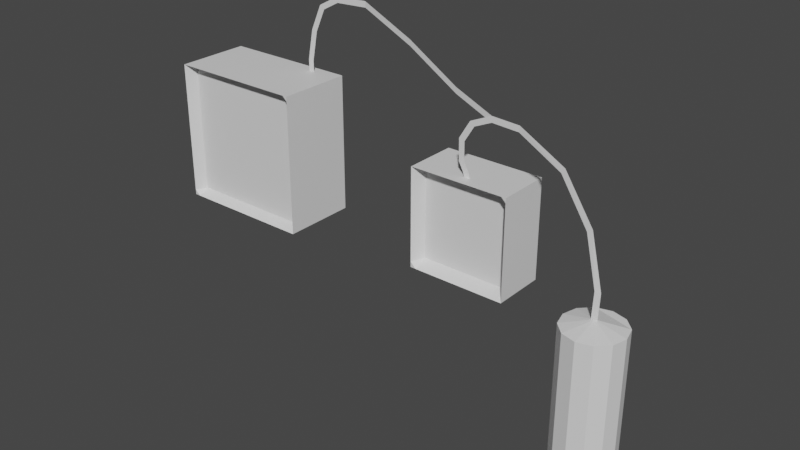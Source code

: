 # Source: Organs.blend  (saved by Blender 3.4.6; exported with 4.5.12 LTS)
import bpy
from mathutils import Matrix  # noqa: F401  (used for matrix-valued properties, if any)

bpy.ops.wm.read_factory_settings(use_empty=True)
scene = bpy.context.scene
scene.name = 'Scene'

# ---- collections
col_collection = bpy.data.collections.new('Collection'); scene.collection.children.link(col_collection)

# ---- materials (node trees are filled in below, after node groups)
mat_material = bpy.data.materials.new('Material')
mat_material.alpha_threshold = 0.0
mat_material.use_transparent_shadow = False
mat_material.roughness = 0.5
mat_material.line_color = (0.0, 0.0, 0.0, 1.0)

# ---- material node trees
mat_material.use_nodes = True; mat_material.node_tree.nodes.clear()
_N = mat_material.node_tree.nodes; _L = mat_material.node_tree.links
n0 = _N.new('ShaderNodeOutputMaterial'); n0.name = 'Material Output'; n0.location = (300, 300)
n1 = _N.new('ShaderNodeBsdfPrincipled'); n1.name = 'Principled BSDF'; n1.location = (10, 300)
n1.distribution = 'GGX'
n1.subsurface_method = 'RANDOM_WALK_SKIN'
n1.inputs[3].default_value = 1.45
n1.inputs[27].default_value = (0.0, 0.0, 0.0, 1.0)
n1.inputs[28].default_value = 1.0
_L.new(n1.outputs[0], n0.inputs[0])
n0.is_active_output = True

# ---- world
world_world = bpy.data.worlds.new('World'); scene.world = world_world
world_world.use_nodes = True; world_world.node_tree.nodes.clear()
_N = world_world.node_tree.nodes; _L = world_world.node_tree.links
n0 = _N.new('ShaderNodeOutputWorld'); n0.name = 'World Output'; n0.location = (300, 300)
n1 = _N.new('ShaderNodeBackground'); n1.name = 'Background'; n1.location = (10, 300)
n1.inputs[0].default_value = (0.05088, 0.05088, 0.05088, 1.0)
_L.new(n1.outputs[0], n0.inputs[0])
n0.is_active_output = True
world_world.color = (0.05088, 0.05088, 0.05088)
world_world.use_sun_shadow = False
world_world.sun_shadow_jitter_overblur = 0.0

# ---- meshes
me_container1 = bpy.data.meshes.new('Container1')
me_container1.from_pydata([(1.0, 1.0, 1.0), (1.0, 1.0, -1.0), (1.0, -1.0, 1.0), (1.0, -1.0, -1.0), (-1.0, 1.0, 1.0), (-1.0, 1.0, -1.0), (-1.0, -1.0, 1.0), (-1.0, -1.0, -1.0), (4.225, 1.116, 0.4062), (4.225, 1.116, -1.029), (4.225, -0.3196, 0.4062), (4.225, -0.3196, -1.029), (2.79, 1.116, 0.4062), (2.79, 1.116, -1.029), (2.79, -0.3196, 0.4062), (2.79, -0.3196, -1.029), (5.53, -0.5071, -0.822), (5.615, -0.5071, -0.822), (5.53, -0.4368, -0.3351), (5.615, -0.4368, -0.3351), (5.311, -0.2424, 0.3103), (5.383, -0.2424, 0.3563), (4.897, -0.1581, 0.8964), (4.944, -0.1581, 0.9676), (4.25, -7.451e-07, 1.193), (4.255, -7.451e-07, 1.278), (3.865, -7.451e-07, 1.213), (3.86, -8.047e-07, 1.298), (3.616, -7.153e-07, 1.101), (3.552, -7.451e-07, 1.157), (3.477, -6.855e-07, 0.8754), (3.395, -6.855e-07, 0.8984), (3.48, -6.258e-07, 0.6269), (3.4, -5.96e-07, 0.5974), (3.548, -5.96e-07, 0.4939), (3.464, -5.96e-07, 0.4762), (3.58, -5.364e-07, 0.3914), (3.497, -5.364e-07, 0.3737), (3.259, 0.1938, 1.398), (3.254, 0.1938, 1.483), (2.423, 0.4731, 1.78), (2.418, 0.4731, 1.865), (1.559, 0.7521, 2.073), (1.555, 0.7521, 2.158), (1.076, 0.7521, 2.048), (1.071, 0.7521, 2.133), (0.8294, 0.7521, 1.915), (0.7593, 0.7521, 1.963), (0.6808, 0.7521, 1.586), (0.5962, 0.7521, 1.595), (0.599, 0.7521, 1.161), (0.514, 0.7521, 1.158), (0.6031, 0.7521, 0.9768), (0.5181, 0.7521, 0.9737), (5.577, 0.3272, -3.279), (5.577, 0.3272, -0.7743), (5.79, 0.2204, -3.279), (5.79, 0.2204, -0.7743), (5.946, -0.07112, -3.279), (5.946, -0.07112, -0.7743), (6.003, -0.4694, -3.279), (6.003, -0.4694, -0.7743), (5.946, -0.8677, -3.279), (5.946, -0.8677, -0.7743), (5.79, -1.159, -3.279), (5.79, -1.159, -0.7743), (5.577, -1.266, -3.279), (5.577, -1.266, -0.7743), (5.365, -1.159, -3.279), (5.365, -1.159, -0.7743), (5.209, -0.8677, -3.279), (5.209, -0.8677, -0.7743), (5.152, -0.4694, -3.279), (5.152, -0.4694, -0.7743), (5.209, -0.07112, -3.279), (5.209, -0.07112, -0.7743), (5.365, 0.2204, -3.279), (5.365, 0.2204, -0.7743), (5.577, -0.4694, -0.6814), (-1.0, -1.0, -0.925), (-1.0, -1.0, 0.9336), (1.0, -1.0, 0.9336), (1.0, -1.0, -0.925), (0.9314, -1.0, 1.0), (-0.9166, -1.0, 1.0), (-0.9166, -1.0, -1.0), (0.9314, -1.0, -1.0), (0.9314, -0.7106, -0.925), (-0.9166, -0.7106, -0.925), (0.9314, -0.7106, 0.9336), (-0.9166, -0.7106, 0.9336), (2.79, -0.3196, -0.9488), (2.79, -0.3196, 0.3425), (4.225, -0.3196, 0.3425), (4.225, -0.3196, -0.9488), (4.16, -0.3196, 0.4062), (2.869, -0.3196, 0.4062), (2.869, -0.3196, -1.029), (4.16, -0.3196, -1.029), (4.16, 0.05658, -0.9488), (2.869, 0.05658, -0.9488), (4.16, 0.05658, 0.3425), (2.869, 0.05658, 0.3425)], [], [(0, 4, 6, 84, 83, 2), (90, 84, 6, 80), (7, 79, 80, 6, 4, 5), (5, 1, 3, 86, 85, 7), (1, 0, 2, 81, 82, 3), (5, 4, 0, 1), (8, 12, 14, 96, 95, 10), (102, 96, 14, 92), (15, 91, 92, 14, 12, 13), (13, 9, 11, 98, 97, 15), (9, 8, 10, 93, 94, 11), (13, 12, 8, 9), (16, 17, 19, 18), (18, 19, 21, 20), (20, 21, 23, 22), (22, 23, 25, 24), (24, 25, 27, 26), (26, 27, 29, 28), (28, 29, 31, 30), (30, 31, 33, 32), (32, 33, 35, 34), (34, 35, 37, 36), (27, 39, 38, 26), (39, 41, 40, 38), (41, 43, 42, 40), (43, 45, 44, 42), (45, 47, 46, 44), (47, 49, 48, 46), (49, 51, 50, 48), (51, 53, 52, 50), (54, 55, 57, 56), (56, 57, 59, 58), (58, 59, 61, 60), (60, 61, 63, 62), (62, 63, 65, 64), (64, 65, 67, 66), (66, 67, 69, 68), (68, 69, 71, 70), (70, 71, 73, 72), (72, 73, 75, 74), (55, 77, 78, 59, 57), (74, 75, 77, 76), (76, 77, 55, 54), (59, 78, 65, 63, 61), (65, 78, 71, 69, 67), (71, 78, 77, 75, 73), (85, 88, 79, 7), (88, 90, 80, 79), (3, 82, 87, 86), (86, 87, 88, 85), (82, 81, 89, 87), (87, 89, 90, 88), (81, 2, 83, 89), (89, 83, 84, 90), (97, 100, 91, 15), (100, 102, 92, 91), (11, 94, 99, 98), (98, 99, 100, 97), (94, 93, 101, 99), (99, 101, 102, 100), (93, 10, 95, 101), (101, 95, 96, 102)])
_uv = me_container1.uv_layers.new(name='UVMap')
_uv.uv.foreach_set('vector', [0.5453, 0.0617, 0.5714, 0.0617, 0.5714, 0.07932, 0.5627, 0.07932, 0.554, 0.07932, 0.5453, 0.07932, 0.5285, 0.4733, 0.5453, 0.4733, 0.5453, 0.4879, 0.5285, 0.4879, 0.01301, 0.005429, 0.1904, 0.005429, 0.3679, 0.005429, 0.5453, 0.005429, 0.5453, 0.03357, 0.01301, 0.03357, 0.004744, 0.0617, 0.01301, 0.0617, 0.01301, 0.07932, 0.01026, 0.07932, 0.007501, 0.07932, 0.004744, 0.07932, 0.01301, 0.0617, 0.5453, 0.0617, 0.5453, 0.07932, 0.5285, 0.07932, 0.03126, 0.07932, 0.01301, 0.07932, 0.01301, 0.03357, 0.5453, 0.03357, 0.5453, 0.0617, 0.01301, 0.0617, 0.5032, 0.5445, 0.5151, 0.5445, 0.5151, 0.5624, 0.5111, 0.5624, 0.5072, 0.5624, 0.5032, 0.5624, 0.4859, 0.9835, 0.5032, 0.9835, 0.5032, 1.0, 0.4859, 1.0, 0.02065, 0.5087, 0.1815, 0.5087, 0.3423, 0.5087, 0.5032, 0.5087, 0.5032, 0.5266, 0.02065, 0.5266, 0.007498, 0.5445, 0.02065, 0.5445, 0.02065, 0.5624, 0.01626, 0.5624, 0.01188, 0.5624, 0.007498, 0.5624, 0.02065, 0.5445, 0.5032, 0.5445, 0.5032, 0.5624, 0.4859, 0.5624, 0.03452, 0.5624, 0.02065, 0.5624, 0.02065, 0.5266, 0.5032, 0.5266, 0.5032, 0.5445, 0.02065, 0.5445, 0.9185, 0.6815, 0.8986, 0.6965, 0.8064, 0.6963, 0.8262, 0.6813, 0.8262, 0.6813, 0.8064, 0.6963, 0.7286, 0.6551, 0.7539, 0.6426, 0.7539, 0.6426, 0.7286, 0.6551, 0.715, 0.5776, 0.7392, 0.5695, 0.7392, 0.5695, 0.715, 0.5776, 0.7391, 0.4507, 0.7563, 0.4499, 0.7563, 0.4499, 0.7391, 0.4507, 0.8267, 0.3813, 0.8416, 0.3821, 0.9731, 0.3813, 0.9896, 0.3821, 0.9896, 0.4365, 0.9734, 0.4252, 0.9734, 0.4252, 0.9896, 0.4365, 0.9543, 0.4641, 0.9428, 0.4497, 0.9428, 0.4497, 0.9543, 0.4641, 0.8969, 0.4632, 0.8956, 0.4492, 0.8956, 0.4492, 0.8969, 0.4632, 0.8685, 0.452, 0.8646, 0.4373, 0.8646, 0.4373, 0.8685, 0.452, 0.8462, 0.4462, 0.8423, 0.4316, 0.6606, 0.3864, 0.6567, 0.505, 0.6729, 0.5041, 0.6767, 0.3856, 0.6567, 0.505, 0.6655, 0.6584, 0.6816, 0.6575, 0.6729, 0.5041, 0.6655, 0.6584, 0.6788, 0.7977, 0.6949, 0.7968, 0.6816, 0.6575, 0.6788, 0.7977, 0.6767, 0.8829, 0.6929, 0.8821, 0.6949, 0.7968, 0.6767, 0.8829, 0.7046, 0.9378, 0.7147, 0.9255, 0.6929, 0.8821, 0.7046, 0.9378, 0.772, 0.9666, 0.7748, 0.9517, 0.7147, 0.9255, 0.772, 0.9666, 0.8534, 0.9811, 0.854, 0.9661, 0.7748, 0.9517, 0.8534, 0.9811, 0.8884, 0.9804, 0.889, 0.9654, 0.854, 0.9661, 0.9974, 0.004767, 0.9974, 0.2741, 0.9664, 0.2741, 0.9664, 0.004767, 0.9664, 0.004767, 0.9664, 0.2741, 0.9354, 0.2741, 0.9354, 0.004767, 0.9354, 0.004767, 0.9354, 0.2741, 0.9044, 0.2741, 0.9044, 0.004767, 0.9044, 0.004767, 0.9044, 0.2741, 0.8733, 0.2741, 0.8733, 0.004767, 0.8733, 0.004767, 0.8733, 0.2741, 0.8423, 0.2741, 0.8423, 0.004767, 0.8423, 0.004767, 0.8423, 0.2741, 0.8113, 0.2741, 0.8113, 0.004767, 0.8113, 0.004767, 0.8113, 0.2741, 0.7803, 0.2741, 0.7803, 0.004767, 0.7803, 0.004767, 0.7803, 0.2741, 0.7492, 0.2741, 0.7492, 0.004767, 0.7492, 0.004767, 0.7492, 0.2741, 0.7182, 0.2741, 0.7182, 0.004767, 0.7182, 0.004767, 0.7182, 0.2741, 0.6872, 0.2741, 0.6872, 0.004767, 0.6251, 0.2741, 0.6562, 0.2741, 0.7985, 0.3599, 0.9354, 0.2741, 0.9664, 0.2741, 0.6872, 0.004767, 0.6872, 0.2741, 0.6562, 0.2741, 0.6562, 0.004767, 0.6562, 0.004767, 0.6562, 0.2741, 0.6251, 0.2741, 0.6251, 0.004767, 0.9354, 0.2741, 0.7985, 0.3599, 0.8423, 0.2741, 0.8733, 0.2741, 0.9044, 0.2741, 0.8423, 0.2741, 0.7985, 0.3599, 0.7492, 0.2741, 0.7803, 0.2741, 0.8113, 0.2741, 0.7492, 0.2741, 0.7985, 0.3599, 0.6562, 0.2741, 0.6872, 0.2741, 0.7182, 0.2741, 0.01301, 0.4733, 0.03126, 0.4733, 0.03126, 0.4879, 0.01301, 0.4879, 0.03126, 0.4733, 0.5285, 0.4733, 0.5285, 0.4879, 0.03126, 0.4879, 0.01301, 0.07932, 0.03126, 0.07932, 0.03126, 0.09394, 0.01301, 0.09394, 0.01301, 0.09394, 0.03126, 0.09394, 0.03126, 0.4733, 0.01301, 0.4733, 0.03126, 0.07932, 0.5285, 0.07932, 0.5285, 0.09394, 0.03126, 0.09394, 0.03126, 0.09394, 0.5285, 0.09394, 0.5285, 0.4733, 0.03126, 0.4733, 0.5285, 0.07932, 0.5453, 0.07932, 0.5453, 0.09394, 0.5285, 0.09394, 0.5285, 0.09394, 0.5453, 0.09394, 0.5453, 0.4733, 0.5285, 0.4733, 0.02065, 0.9835, 0.03452, 0.9835, 0.03452, 1.0, 0.02065, 1.0, 0.03452, 0.9835, 0.4859, 0.9835, 0.4859, 1.0, 0.03452, 1.0, 0.02065, 0.5624, 0.03452, 0.5624, 0.03452, 0.5774, 0.02065, 0.5774, 0.02065, 0.5774, 0.03452, 0.5774, 0.03452, 0.9835, 0.02065, 0.9835, 0.03452, 0.5624, 0.4859, 0.5624, 0.4859, 0.5774, 0.03452, 0.5774, 0.03452, 0.5774, 0.4859, 0.5774, 0.4859, 0.9835, 0.03452, 0.9835, 0.4859, 0.5624, 0.5032, 0.5624, 0.5032, 0.5774, 0.4859, 0.5774, 0.4859, 0.5774, 0.5032, 0.5774, 0.5032, 0.9835, 0.4859, 0.9835])
me_container1.materials.append(mat_material)
me_container1.use_mirror_vertex_groups = False
me_container1.update()

# ---- objects
ob_container1 = bpy.data.objects.new('Container1', me_container1)

# ---- transforms, parenting, visibility, modifiers, constraints
ob_container1.location = (0.0, 0.0, 1.073)
ob_container1.scale = (1.0, 0.5338, 1.0)
ob_container1.lock_rotations_4d = False
ob_container1.empty_display_type = 'ARROWS'
ob_container1.lineart.crease_threshold = 0.0

# ---- collection membership
col_collection.objects.link(ob_container1)

# ---- scene / render settings (as saved in the file)
scene.frame_start = 1; scene.frame_end = 250; scene.frame_set(2)
scene.render.engine = 'BLENDER_EEVEE_NEXT'
scene.cycles.sampling_pattern = 'TABULATED_SOBOL'
scene.cycles.use_light_tree = False
scene.view_settings.view_transform = 'Filmic'
bpy.context.view_layer.update()

# ---- added for rendering (the .blend has no active camera and no usable light): camera, sun
cam_auto = bpy.data.cameras.new('AutoCamera')
cam_auto.lens = 50.0
cam_auto.sensor_width = 36.0
cam_auto.clip_end = 1000.0
ob_auto_camera = bpy.data.objects.new('AutoCamera', cam_auto)
scene.collection.objects.link(ob_auto_camera)
ob_auto_camera.location = (10.7874, -9.98343, 7.14103)
ob_auto_camera.rotation_euler = (1.09748, -7.21219e-08, 0.694738)
scene.camera = ob_auto_camera
light_auto_sun = bpy.data.lights.new('AutoSun', 'SUN')
light_auto_sun.energy = 3.0
light_auto_sun.angle = 0.0523599
ob_auto_sun = bpy.data.objects.new('AutoSun', light_auto_sun)
scene.collection.objects.link(ob_auto_sun)
ob_auto_sun.rotation_euler = (0.872665, 0.174533, 0.523599)
bpy.context.view_layer.update()
